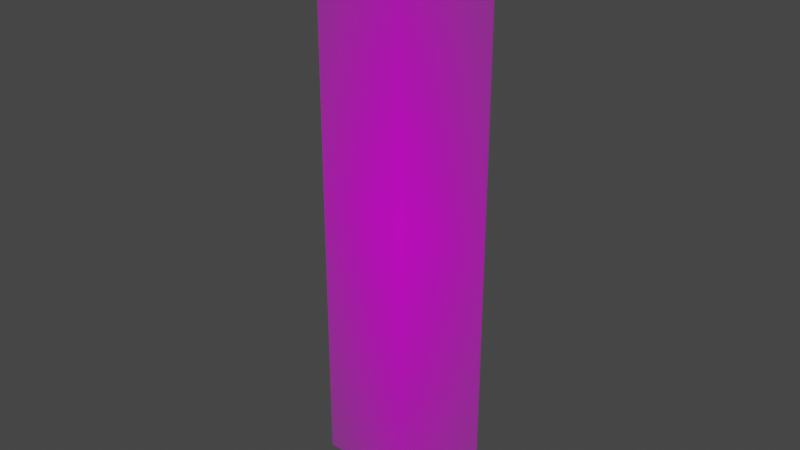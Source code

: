# Source: guard.blend  (saved by Blender 2.83.19; exported with 4.5.12 LTS)
import bpy
from mathutils import Matrix  # noqa: F401  (used for matrix-valued properties, if any)

bpy.ops.wm.read_factory_settings(use_empty=True)
scene = bpy.context.scene
scene.name = 'Scene'

# ---- collections
col_collection = bpy.data.collections.new('Collection'); scene.collection.children.link(col_collection)

# ---- images (referenced by path relative to the original .blend; pixels are not part of the script)
import os
ASSET_DIR = os.environ.get("B2B_ASSET_DIR", "")  # directory of the original .blend (textures are referenced by path, not embedded)
HERE = os.path.dirname(os.path.abspath(__file__))  # packed textures are extracted next to this script under _unpacked/

def load_image(name, relpath, width, height, colorspace="sRGB"):
    """Load a texture the original file referenced (path relative to the .blend, or extracted next to this script)."""
    p = next((c for c in (os.path.join(HERE, relpath), os.path.join(ASSET_DIR, relpath)) if relpath and os.path.exists(c)), "")
    if p:
        img = bpy.data.images.load(p, check_existing=True)
        img.name = name
    else:  # same state as the original file: an image datablock whose file is absent (Cycles renders it pink)
        img = bpy.data.images.new(name, width, height)
        img.source = "FILE"
        img.filepath = "//" + (relpath or name)
    img.colorspace_settings.name = colorspace
    return img
img_guard_png = load_image('guard.png', 'guard.png', 1024, 1024, 'sRGB')

# ---- materials (node trees are filled in below, after node groups)
mat_guard = bpy.data.materials.new('guard')
mat_guard.surface_render_method = 'BLENDED'
mat_guard.blend_method = 'BLEND'
mat_guard.use_transparent_shadow = False

# ---- material node trees
mat_guard.use_nodes = True; mat_guard.node_tree.nodes.clear()
_N = mat_guard.node_tree.nodes; _L = mat_guard.node_tree.links
n0 = _N.new('ShaderNodeOutputMaterial'); n0.name = 'Material Output'; n0.location = (300, 300)
n1 = _N.new('ShaderNodeTexImage'); n1.name = 'Image Texture'; n1.location = (-200, 300)
n1.image = img_guard_png
n1.extension = 'CLIP'
n2 = _N.new('ShaderNodeBsdfPrincipled'); n2.name = 'Principled BSDF'; n2.location = (0, 300)
n2.distribution = 'GGX'
n2.subsurface_method = 'BURLEY'
n2.inputs[3].default_value = 1.45
n2.inputs[27].default_value = (0.0, 0.0, 0.0, 1.0)
n2.inputs[28].default_value = 1.0
_L.new(n1.outputs[0], n2.inputs[0])
_L.new(n1.outputs[1], n2.inputs[4])
_L.new(n2.outputs[0], n0.inputs[0])
n0.is_active_output = True

# ---- world
world_world = bpy.data.worlds.new('World'); scene.world = world_world
world_world.use_nodes = True; world_world.node_tree.nodes.clear()
_N = world_world.node_tree.nodes; _L = world_world.node_tree.links
n0 = _N.new('ShaderNodeOutputWorld'); n0.name = 'World Output'; n0.location = (300, 300)
n1 = _N.new('ShaderNodeBackground'); n1.name = 'Background'; n1.location = (10, 300)
n1.inputs[0].default_value = (0.05088, 0.05088, 0.05088, 1.0)
_L.new(n1.outputs[0], n0.inputs[0])
n0.is_active_output = True
world_world.color = (0.05088, 0.05088, 0.05088)
world_world.use_sun_shadow = False
world_world.sun_shadow_jitter_overblur = 0.0

# ---- meshes
me_guard = bpy.data.meshes.new('guard')
me_guard.from_pydata([(-0.1588, -0.5, 0.0), (0.1588, -0.5, 0.0), (-0.1588, 0.5, 0.0), (0.1588, 0.5, 0.0), (-0.1588, -0.5, 0.001982), (0.1588, -0.5, 0.001982), (-0.1588, 0.5, 0.001982), (0.1588, 0.5, 0.001982)], [], [(0, 2, 3, 1), (4, 5, 7, 6), (0, 1, 5, 4), (1, 3, 7, 5), (2, 0, 4, 6), (3, 2, 6, 7)])
_uv = me_guard.uv_layers.new(name='UVMap')
_uv.uv.foreach_set('vector', [0.0, 0.0, 0.0, 1.0, 1.0, 1.0, 1.0, 0.0, 0.0, 0.0, 1.0, 0.0, 1.0, 1.0, 0.0, 1.0, 0.0, 0.0, 1.0, 0.0, 1.0, 0.0, 0.0, 0.0, 1.0, 0.0, 1.0, 1.0, 1.0, 1.0, 1.0, 0.0, 0.0, 1.0, 0.0, 0.0, 0.0, 0.0, 0.0, 1.0, 1.0, 1.0, 0.0, 1.0, 0.0, 1.0, 1.0, 1.0])
me_guard.materials.append(mat_guard)
me_guard.use_remesh_fix_poles = True
me_guard.use_remesh_preserve_attributes = False
me_guard.use_mirror_vertex_groups = False
me_guard.update()

# ---- objects
ob_guard = bpy.data.objects.new('guard', me_guard)

# ---- transforms, parenting, visibility, modifiers, constraints
ob_guard.location = (0.0, 0.0, 0.5)
ob_guard.rotation_euler = (1.571, -0.0, 0.0)
ob_guard.lineart.crease_threshold = 0.0

# ---- collection membership
col_collection.objects.link(ob_guard)

# ---- scene / render settings (as saved in the file)
scene.frame_start = 1; scene.frame_end = 250; scene.frame_set(1)
scene.render.engine = 'BLENDER_EEVEE_NEXT'
scene.cycles.use_denoising = False
scene.cycles.samples = 128
scene.cycles.sampling_pattern = 'TABULATED_SOBOL'
scene.cycles.use_adaptive_sampling = False
scene.cycles.use_light_tree = False
scene.view_settings.view_transform = 'Filmic'
bpy.context.view_layer.update()

# ---- added for rendering (the .blend has no active camera and no usable light): camera, sun
cam_auto = bpy.data.cameras.new('AutoCamera')
cam_auto.lens = 50.0
cam_auto.sensor_width = 36.0
cam_auto.clip_end = 1000.0
ob_auto_camera = bpy.data.objects.new('AutoCamera', cam_auto)
scene.collection.objects.link(ob_auto_camera)
ob_auto_camera.location = (0.97079, -1.16594, 1.27666)
ob_auto_camera.rotation_euler = (1.09748, -7.21219e-08, 0.694738)
scene.camera = ob_auto_camera
light_auto_sun = bpy.data.lights.new('AutoSun', 'SUN')
light_auto_sun.energy = 3.0
light_auto_sun.angle = 0.0523599
ob_auto_sun = bpy.data.objects.new('AutoSun', light_auto_sun)
scene.collection.objects.link(ob_auto_sun)
ob_auto_sun.rotation_euler = (0.872665, 0.174533, 0.523599)
bpy.context.view_layer.update()
